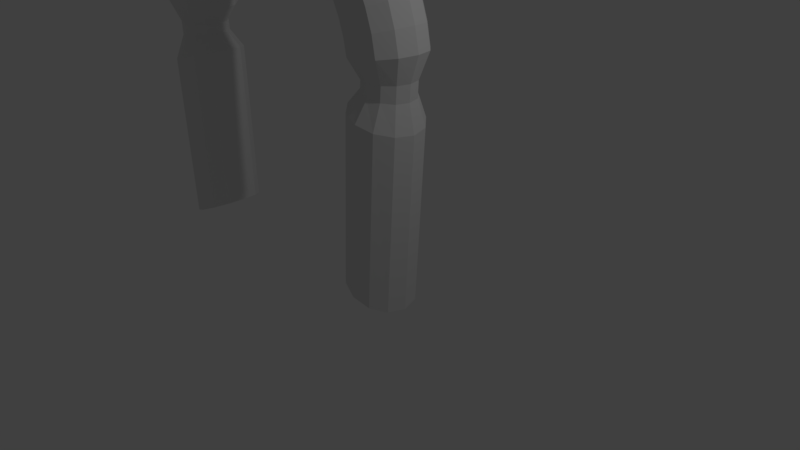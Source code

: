 # Source: telelport_fram.blend  (saved by Blender 2.79.0; exported with 4.5.12 LTS)
import bpy
from mathutils import Matrix  # noqa: F401  (used for matrix-valued properties, if any)

bpy.ops.wm.read_factory_settings(use_empty=True)
scene = bpy.context.scene
scene.name = 'Scene'

# ---- collections
col_collection_1 = bpy.data.collections.new('Collection 1'); scene.collection.children.link(col_collection_1)

# ---- materials (node trees are filled in below, after node groups)
mat_material = bpy.data.materials.new('Material')
mat_material.alpha_threshold = 0.0
mat_material.use_transparent_shadow = False
mat_material.roughness = 0.5
mat_material.line_color = (0.0, 0.0, 0.0, 1.0)

# ---- material node trees

# ---- world
world_world = bpy.data.worlds.new('World'); scene.world = world_world
world_world.color = (0.05088, 0.05088, 0.05088)
world_world.use_sun_shadow = False
world_world.sun_shadow_jitter_overblur = 0.0
world_world.cycles.sampling_method = 'MANUAL'

# ---- cameras
cam_camera = bpy.data.cameras.new('Camera')
cam_camera.clip_end = 100.0
cam_camera.lens = 35.0
cam_camera.sensor_width = 32.0
cam_camera.sensor_height = 18.0
cam_camera.ortho_scale = 7.314
cam_camera.dof.focus_distance = 0.0
cam_camera.dof.aperture_fstop = 128.0

# ---- lights
light_lamp = bpy.data.lights.new('Lamp', 'POINT')
light_lamp.transmission_factor = 0.0
light_lamp.cutoff_distance = 30.0
light_lamp.energy = 100.0
light_lamp.shadow_buffer_clip_start = 1.001
light_lamp.shadow_soft_size = 0.1
light_lamp.shadow_maximum_resolution = 0.006
light_lamp.use_absolute_resolution = True

# ---- meshes
me_torus = bpy.data.meshes.new('Torus')
me_torus.from_pydata([(1.175, 0.1219, -6.136e-09), (1.151, 0.1219, 0.08811), (1.087, 0.1219, 0.1526), (0.9987, 0.1219, 0.1762), (0.9106, 0.1219, 0.1526), (0.8461, 0.1219, 0.08811), (0.8225, 0.1219, -6.136e-09), (0.8461, 0.1219, -0.08811), (0.9106, 0.1219, -0.1526), (0.9987, 0.1219, -0.1762), (1.087, 0.1219, -0.1526), (1.151, 0.1219, -0.08811), (1.239, 0.3043, -6.168e-09), (1.206, 0.2999, 0.125), (1.115, 0.288, 0.2165), (0.9914, 0.2716, 0.25), (0.8675, 0.2553, 0.2165), (0.7768, 0.2434, 0.125), (0.7436, 0.239, -6.168e-09), (0.7768, 0.2434, -0.125), (0.8675, 0.2553, -0.2165), (0.9914, 0.2716, -0.25), (1.115, 0.288, -0.2165), (1.206, 0.2999, -0.125), (1.207, 0.4646, -6.168e-09), (1.175, 0.456, 0.125), (1.087, 0.4323, 0.2165), (0.9659, 0.3999, 0.25), (0.8452, 0.3676, 0.2165), (0.7568, 0.3439, 0.125), (0.7244, 0.3352, -6.168e-09), (0.7568, 0.3439, -0.125), (0.8452, 0.3676, -0.2165), (0.9659, 0.3999, -0.25), (1.087, 0.4323, -0.2165), (1.175, 0.456, -0.125), (1.155, 0.6195, -6.168e-09), (1.124, 0.6067, 0.125), (1.039, 0.5716, 0.2165), (0.9239, 0.5238, 0.25), (0.8084, 0.476, 0.2165), (0.7239, 0.4409, 0.125), (0.6929, 0.4281, -6.168e-09), (0.7239, 0.4409, -0.125), (0.8084, 0.476, -0.2165), (0.9239, 0.5238, -0.25), (1.039, 0.5716, -0.2165), (1.124, 0.6067, -0.125), (1.083, 0.7661, -6.168e-09), (1.054, 0.7494, 0.125), (0.9743, 0.7036, 0.2165), (0.866, 0.6411, 0.25), (0.7578, 0.5786, 0.2165), (0.6785, 0.5329, 0.125), (0.6495, 0.5161, -6.168e-09), (0.6785, 0.5329, -0.125), (0.7578, 0.5786, -0.2165), (0.866, 0.6411, -0.25), (0.9743, 0.7036, -0.2165), (1.054, 0.7494, -0.125), (0.9917, 0.9021, -6.168e-09), (0.9651, 0.8817, 0.125), (0.8925, 0.826, 0.2165), (0.7934, 0.7499, 0.25), (0.6942, 0.6738, 0.2165), (0.6216, 0.6181, 0.125), (0.595, 0.5977, -6.168e-09), (0.6216, 0.6181, -0.125), (0.6942, 0.6738, -0.2165), (0.7934, 0.7499, -0.25), (0.8925, 0.826, -0.2165), (0.9651, 0.8817, -0.125), (0.8839, 1.025, -6.168e-09), (0.8602, 1.001, 0.125), (0.7955, 0.9366, 0.2165), (0.7071, 0.8482, 0.25), (0.6187, 0.7598, 0.2165), (0.554, 0.6951, 0.125), (0.5303, 0.6714, -6.168e-09), (0.554, 0.6951, -0.125), (0.6187, 0.7598, -0.2165), (0.7071, 0.8482, -0.25), (0.7955, 0.9366, -0.2165), (0.8602, 1.001, -0.125), (0.761, 1.133, -6.168e-09), (0.7406, 1.106, 0.125), (0.6849, 1.034, 0.2165), (0.6088, 0.9345, 0.25), (0.5327, 0.8353, 0.2165), (0.477, 0.7627, 0.125), (0.4566, 0.7361, -6.168e-09), (0.477, 0.7627, -0.125), (0.5327, 0.8353, -0.2165), (0.6088, 0.9345, -0.25), (0.6849, 1.034, -0.2165), (0.7406, 1.106, -0.125), (0.625, 1.224, -6.168e-09), (0.6083, 1.195, 0.125), (0.5625, 1.115, 0.2165), (0.5, 1.007, 0.25), (0.4375, 0.8989, 0.2165), (0.3917, 0.8196, 0.125), (0.375, 0.7906, -6.168e-09), (0.3917, 0.8196, -0.125), (0.4375, 0.8989, -0.2165), (0.5, 1.007, -0.25), (0.5625, 1.115, -0.2165), (0.6083, 1.195, -0.125), (0.4784, 1.296, -6.168e-09), (0.4655, 1.265, 0.125), (0.4305, 1.18, 0.2165), (0.3827, 1.065, 0.25), (0.3348, 0.9495, 0.2165), (0.2998, 0.865, 0.125), (0.287, 0.834, -6.168e-09), (0.2998, 0.865, -0.125), (0.3348, 0.9495, -0.2165), (0.3827, 1.065, -0.25), (0.4305, 1.18, -0.2165), (0.4655, 1.265, -0.125), (0.3235, 1.349, -6.168e-09), (0.3149, 1.316, 0.125), (0.2912, 1.228, 0.2165), (0.2588, 1.107, 0.25), (0.2265, 0.9863, 0.2165), (0.2028, 0.8979, 0.125), (0.1941, 0.8656, -6.168e-09), (0.2028, 0.8979, -0.125), (0.2265, 0.9863, -0.2165), (0.2588, 1.107, -0.25), (0.2912, 1.228, -0.2165), (0.3149, 1.316, -0.125), (0.1405, 1.324, -6.025e-09), (0.1372, 1.299, 0.09611), (0.128, 1.229, 0.1665), (0.1154, 1.134, 0.1922), (0.1029, 1.038, 0.1665), (0.09371, 0.9685, 0.09611), (0.09035, 0.943, -6.025e-09), (0.09371, 0.9685, -0.09611), (0.1029, 1.038, -0.1665), (0.1154, 1.134, -0.1922), (0.128, 1.229, -0.1665), (0.1372, 1.299, -0.09611), (0.01508, 1.332, -6.025e-09), (0.01508, 1.307, 0.09611), (0.01508, 1.236, 0.1665), (0.01508, 1.14, 0.1922), (0.01508, 1.044, 0.1665), (0.01508, 0.9737, 0.09611), (0.01508, 0.9479, -6.025e-09), (0.01508, 0.9737, -0.09611), (0.01508, 1.044, -0.1665), (0.01508, 1.14, -0.1922), (0.01508, 1.236, -0.1665), (0.01508, 1.307, -0.09611), (-0.1632, 1.38, -6.168e-09), (-0.1588, 1.347, 0.125), (-0.1468, 1.256, 0.2165), (-0.1305, 1.133, 0.25), (-0.1142, 1.009, 0.2165), (-0.1023, 0.9179, 0.125), (-0.09789, 0.8847, -6.168e-09), (-0.1023, 0.9179, -0.125), (-0.1142, 1.009, -0.2165), (-0.1305, 1.133, -0.25), (-0.1468, 1.256, -0.2165), (-0.1588, 1.347, -0.125), (-0.3235, 1.349, -6.168e-09), (-0.3149, 1.316, 0.125), (-0.2912, 1.228, 0.2165), (-0.2588, 1.107, 0.25), (-0.2265, 0.9863, 0.2165), (-0.2028, 0.8979, 0.125), (-0.1941, 0.8656, -6.168e-09), (-0.2028, 0.8979, -0.125), (-0.2265, 0.9863, -0.2165), (-0.2588, 1.107, -0.25), (-0.2912, 1.228, -0.2165), (-0.3149, 1.316, -0.125), (-0.4784, 1.296, -6.168e-09), (-0.4655, 1.265, 0.125), (-0.4305, 1.18, 0.2165), (-0.3827, 1.065, 0.25), (-0.3348, 0.9495, 0.2165), (-0.2998, 0.865, 0.125), (-0.287, 0.834, -6.168e-09), (-0.2998, 0.865, -0.125), (-0.3348, 0.9495, -0.2165), (-0.3827, 1.065, -0.25), (-0.4305, 1.18, -0.2165), (-0.4655, 1.265, -0.125), (-0.625, 1.224, -6.168e-09), (-0.6083, 1.195, 0.125), (-0.5625, 1.115, 0.2165), (-0.5, 1.007, 0.25), (-0.4375, 0.8989, 0.2165), (-0.3917, 0.8196, 0.125), (-0.375, 0.7906, -6.168e-09), (-0.3917, 0.8196, -0.125), (-0.4375, 0.8989, -0.2165), (-0.5, 1.007, -0.25), (-0.5625, 1.115, -0.2165), (-0.6083, 1.195, -0.125), (-0.761, 1.133, -6.168e-09), (-0.7406, 1.106, 0.125), (-0.6849, 1.034, 0.2165), (-0.6088, 0.9345, 0.25), (-0.5327, 0.8353, 0.2165), (-0.477, 0.7627, 0.125), (-0.4566, 0.7361, -6.168e-09), (-0.477, 0.7627, -0.125), (-0.5327, 0.8353, -0.2165), (-0.6088, 0.9345, -0.25), (-0.6849, 1.034, -0.2165), (-0.7406, 1.106, -0.125), (-0.8839, 1.025, -6.168e-09), (-0.8602, 1.001, 0.125), (-0.7955, 0.9366, 0.2165), (-0.7071, 0.8482, 0.25), (-0.6187, 0.7598, 0.2165), (-0.554, 0.6951, 0.125), (-0.5303, 0.6714, -6.168e-09), (-0.554, 0.6951, -0.125), (-0.6187, 0.7598, -0.2165), (-0.7071, 0.8482, -0.25), (-0.7955, 0.9366, -0.2165), (-0.8602, 1.001, -0.125), (-0.9917, 0.9021, -6.168e-09), (-0.9651, 0.8817, 0.125), (-0.8925, 0.826, 0.2165), (-0.7934, 0.7499, 0.25), (-0.6942, 0.6738, 0.2165), (-0.6216, 0.6181, 0.125), (-0.595, 0.5977, -6.168e-09), (-0.6216, 0.6181, -0.125), (-0.6942, 0.6738, -0.2165), (-0.7934, 0.7499, -0.25), (-0.8925, 0.826, -0.2165), (-0.9651, 0.8817, -0.125), (-1.083, 0.7661, -6.168e-09), (-1.054, 0.7494, 0.125), (-0.9743, 0.7036, 0.2165), (-0.866, 0.6411, 0.25), (-0.7578, 0.5786, 0.2165), (-0.6785, 0.5329, 0.125), (-0.6495, 0.5161, -6.168e-09), (-0.6785, 0.5329, -0.125), (-0.7578, 0.5786, -0.2165), (-0.866, 0.6411, -0.25), (-0.9743, 0.7036, -0.2165), (-1.054, 0.7494, -0.125), (-1.155, 0.6195, -6.168e-09), (-1.124, 0.6067, 0.125), (-1.039, 0.5716, 0.2165), (-0.9239, 0.5238, 0.25), (-0.8084, 0.476, 0.2165), (-0.7239, 0.4409, 0.125), (-0.6929, 0.4281, -6.168e-09), (-0.7239, 0.4409, -0.125), (-0.8084, 0.476, -0.2165), (-0.9239, 0.5238, -0.25), (-1.039, 0.5716, -0.2165), (-1.124, 0.6067, -0.125), (-1.207, 0.4646, -6.168e-09), (-1.175, 0.456, 0.125), (-1.087, 0.4323, 0.2165), (-0.9659, 0.3999, 0.25), (-0.8452, 0.3676, 0.2165), (-0.7568, 0.3439, 0.125), (-0.7244, 0.3352, -6.168e-09), (-0.7568, 0.3439, -0.125), (-0.8452, 0.3676, -0.2165), (-0.9659, 0.3999, -0.25), (-1.087, 0.4323, -0.2165), (-1.175, 0.456, -0.125), (-1.239, 0.3043, -6.168e-09), (-1.206, 0.2999, 0.125), (-1.115, 0.288, 0.2165), (-0.9914, 0.2716, 0.25), (-0.8675, 0.2553, 0.2165), (-0.7768, 0.2434, 0.125), (-0.7436, 0.239, -6.168e-09), (-0.7768, 0.2434, -0.125), (-0.8675, 0.2553, -0.2165), (-0.9914, 0.2716, -0.25), (-1.115, 0.288, -0.2165), (-1.206, 0.2999, -0.125), (-1.168, 0.12, -6.019e-09), (-1.145, 0.12, 0.0845), (-1.083, 0.12, 0.1464), (-0.9986, 0.12, 0.169), (-0.9141, 0.12, 0.1464), (-0.8523, 0.12, 0.0845), (-0.8296, 0.12, -6.019e-09), (-0.8523, 0.12, -0.0845), (-0.9141, 0.12, -0.1464), (-0.9986, 0.12, -0.169), (-1.083, 0.12, -0.1464), (-1.145, 0.12, -0.0845), (-1.16, 0.00968, -6.019e-09), (-1.138, 0.01263, 0.0845), (-1.077, 0.02071, 0.1464), (-0.9928, 0.03174, 0.169), (-0.9091, 0.04277, 0.1464), (-0.8477, 0.05084, 0.0845), (-0.8253, 0.0538, -6.019e-09), (-0.8477, 0.05084, -0.0845), (-0.9091, 0.04277, -0.1464), (-0.9928, 0.03174, -0.169), (-1.077, 0.02071, -0.1464), (-1.138, 0.01263, -0.0845), (-1.207, -0.1824, -6.168e-09), (-1.175, -0.1737, 0.125), (-1.087, -0.1501, 0.2165), (-0.9659, -0.1177, 0.25), (-0.8452, -0.08535, 0.2165), (-0.7568, -0.06166, 0.125), (-0.7244, -0.053, -6.168e-09), (-0.7568, -0.06166, -0.125), (-0.8452, -0.08535, -0.2165), (-0.9659, -0.1177, -0.25), (-1.087, -0.1501, -0.2165), (-1.175, -0.1737, -0.125), (-1.131, -1.409, 4.075e-08), (-1.101, -1.396, 0.1224), (-1.018, -1.362, 0.212), (-0.9048, -1.315, 0.2448), (-0.7917, -1.268, 0.212), (-0.7089, -1.234, 0.1224), (-0.6786, -1.221, 4.075e-08), (-0.7089, -1.234, -0.1224), (-0.7917, -1.268, -0.212), (-0.9048, -1.315, -0.2448), (-1.018, -1.362, -0.212), (-1.101, -1.396, -0.1224), (1.131, -1.409, 4.075e-08), (1.101, -1.396, 0.1224), (1.018, -1.362, 0.212), (0.9048, -1.315, 0.2448), (0.7917, -1.268, 0.212), (0.7089, -1.234, 0.1224), (0.6786, -1.221, 4.075e-08), (0.7089, -1.234, -0.1224), (0.7917, -1.268, -0.212), (0.9048, -1.315, -0.2448), (1.018, -1.362, -0.212), (1.101, -1.396, -0.1224), (1.207, -0.1824, -6.168e-09), (1.175, -0.1737, 0.125), (1.087, -0.1501, 0.2165), (0.9659, -0.1177, 0.25), (0.8452, -0.08535, 0.2165), (0.7568, -0.06166, 0.125), (0.7244, -0.053, -6.168e-09), (0.7568, -0.06166, -0.125), (0.8452, -0.08535, -0.2165), (0.9659, -0.1177, -0.25), (1.087, -0.1501, -0.2165), (1.175, -0.1737, -0.125), (1.167, 0.006852, -6.136e-09), (1.144, 0.009934, 0.08811), (1.08, 0.01835, 0.1526), (0.9927, 0.02985, 0.1762), (0.9054, 0.04135, 0.1526), (0.8414, 0.04977, 0.08811), (0.818, 0.05285, -6.136e-09), (0.8414, 0.04977, -0.08811), (0.9054, 0.04135, -0.1526), (0.9927, 0.02985, -0.1762), (1.08, 0.01835, -0.1526), (1.144, 0.009934, -0.08811)], [], [(0, 12, 13, 1), (1, 13, 14, 2), (2, 14, 15, 3), (3, 15, 16, 4), (4, 16, 17, 5), (5, 17, 18, 6), (6, 18, 19, 7), (7, 19, 20, 8), (8, 20, 21, 9), (9, 21, 22, 10), (10, 22, 23, 11), (11, 23, 12, 0), (12, 24, 25, 13), (13, 25, 26, 14), (14, 26, 27, 15), (15, 27, 28, 16), (16, 28, 29, 17), (17, 29, 30, 18), (18, 30, 31, 19), (19, 31, 32, 20), (20, 32, 33, 21), (21, 33, 34, 22), (22, 34, 35, 23), (23, 35, 24, 12), (24, 36, 37, 25), (25, 37, 38, 26), (26, 38, 39, 27), (27, 39, 40, 28), (28, 40, 41, 29), (29, 41, 42, 30), (30, 42, 43, 31), (31, 43, 44, 32), (32, 44, 45, 33), (33, 45, 46, 34), (34, 46, 47, 35), (35, 47, 36, 24), (36, 48, 49, 37), (37, 49, 50, 38), (38, 50, 51, 39), (39, 51, 52, 40), (40, 52, 53, 41), (41, 53, 54, 42), (42, 54, 55, 43), (43, 55, 56, 44), (44, 56, 57, 45), (45, 57, 58, 46), (46, 58, 59, 47), (47, 59, 48, 36), (48, 60, 61, 49), (49, 61, 62, 50), (50, 62, 63, 51), (51, 63, 64, 52), (52, 64, 65, 53), (53, 65, 66, 54), (54, 66, 67, 55), (55, 67, 68, 56), (56, 68, 69, 57), (57, 69, 70, 58), (58, 70, 71, 59), (59, 71, 60, 48), (60, 72, 73, 61), (61, 73, 74, 62), (62, 74, 75, 63), (63, 75, 76, 64), (64, 76, 77, 65), (65, 77, 78, 66), (66, 78, 79, 67), (67, 79, 80, 68), (68, 80, 81, 69), (69, 81, 82, 70), (70, 82, 83, 71), (71, 83, 72, 60), (72, 84, 85, 73), (73, 85, 86, 74), (74, 86, 87, 75), (75, 87, 88, 76), (76, 88, 89, 77), (77, 89, 90, 78), (78, 90, 91, 79), (79, 91, 92, 80), (80, 92, 93, 81), (81, 93, 94, 82), (82, 94, 95, 83), (83, 95, 84, 72), (84, 96, 97, 85), (85, 97, 98, 86), (86, 98, 99, 87), (87, 99, 100, 88), (88, 100, 101, 89), (89, 101, 102, 90), (90, 102, 103, 91), (91, 103, 104, 92), (92, 104, 105, 93), (93, 105, 106, 94), (94, 106, 107, 95), (95, 107, 96, 84), (96, 108, 109, 97), (97, 109, 110, 98), (98, 110, 111, 99), (99, 111, 112, 100), (100, 112, 113, 101), (101, 113, 114, 102), (102, 114, 115, 103), (103, 115, 116, 104), (104, 116, 117, 105), (105, 117, 118, 106), (106, 118, 119, 107), (107, 119, 108, 96), (108, 120, 121, 109), (109, 121, 122, 110), (110, 122, 123, 111), (111, 123, 124, 112), (112, 124, 125, 113), (113, 125, 126, 114), (114, 126, 127, 115), (115, 127, 128, 116), (116, 128, 129, 117), (117, 129, 130, 118), (118, 130, 131, 119), (119, 131, 120, 108), (120, 132, 133, 121), (121, 133, 134, 122), (122, 134, 135, 123), (123, 135, 136, 124), (124, 136, 137, 125), (125, 137, 138, 126), (126, 138, 139, 127), (127, 139, 140, 128), (128, 140, 141, 129), (129, 141, 142, 130), (130, 142, 143, 131), (131, 143, 132, 120), (132, 144, 145, 133), (133, 145, 146, 134), (134, 146, 147, 135), (135, 147, 148, 136), (136, 148, 149, 137), (137, 149, 150, 138), (138, 150, 151, 139), (139, 151, 152, 140), (140, 152, 153, 141), (141, 153, 154, 142), (142, 154, 155, 143), (143, 155, 144, 132), (144, 156, 157, 145), (145, 157, 158, 146), (146, 158, 159, 147), (147, 159, 160, 148), (148, 160, 161, 149), (149, 161, 162, 150), (150, 162, 163, 151), (151, 163, 164, 152), (152, 164, 165, 153), (153, 165, 166, 154), (154, 166, 167, 155), (155, 167, 156, 144), (156, 168, 169, 157), (157, 169, 170, 158), (158, 170, 171, 159), (159, 171, 172, 160), (160, 172, 173, 161), (161, 173, 174, 162), (162, 174, 175, 163), (163, 175, 176, 164), (164, 176, 177, 165), (165, 177, 178, 166), (166, 178, 179, 167), (167, 179, 168, 156), (168, 180, 181, 169), (169, 181, 182, 170), (170, 182, 183, 171), (171, 183, 184, 172), (172, 184, 185, 173), (173, 185, 186, 174), (174, 186, 187, 175), (175, 187, 188, 176), (176, 188, 189, 177), (177, 189, 190, 178), (178, 190, 191, 179), (179, 191, 180, 168), (180, 192, 193, 181), (181, 193, 194, 182), (182, 194, 195, 183), (183, 195, 196, 184), (184, 196, 197, 185), (185, 197, 198, 186), (186, 198, 199, 187), (187, 199, 200, 188), (188, 200, 201, 189), (189, 201, 202, 190), (190, 202, 203, 191), (191, 203, 192, 180), (192, 204, 205, 193), (193, 205, 206, 194), (194, 206, 207, 195), (195, 207, 208, 196), (196, 208, 209, 197), (197, 209, 210, 198), (198, 210, 211, 199), (199, 211, 212, 200), (200, 212, 213, 201), (201, 213, 214, 202), (202, 214, 215, 203), (203, 215, 204, 192), (204, 216, 217, 205), (205, 217, 218, 206), (206, 218, 219, 207), (207, 219, 220, 208), (208, 220, 221, 209), (209, 221, 222, 210), (210, 222, 223, 211), (211, 223, 224, 212), (212, 224, 225, 213), (213, 225, 226, 214), (214, 226, 227, 215), (215, 227, 216, 204), (216, 228, 229, 217), (217, 229, 230, 218), (218, 230, 231, 219), (219, 231, 232, 220), (220, 232, 233, 221), (221, 233, 234, 222), (222, 234, 235, 223), (223, 235, 236, 224), (224, 236, 237, 225), (225, 237, 238, 226), (226, 238, 239, 227), (227, 239, 228, 216), (228, 240, 241, 229), (229, 241, 242, 230), (230, 242, 243, 231), (231, 243, 244, 232), (232, 244, 245, 233), (233, 245, 246, 234), (234, 246, 247, 235), (235, 247, 248, 236), (236, 248, 249, 237), (237, 249, 250, 238), (238, 250, 251, 239), (239, 251, 240, 228), (240, 252, 253, 241), (241, 253, 254, 242), (242, 254, 255, 243), (243, 255, 256, 244), (244, 256, 257, 245), (245, 257, 258, 246), (246, 258, 259, 247), (247, 259, 260, 248), (248, 260, 261, 249), (249, 261, 262, 250), (250, 262, 263, 251), (251, 263, 252, 240), (252, 264, 265, 253), (253, 265, 266, 254), (254, 266, 267, 255), (255, 267, 268, 256), (256, 268, 269, 257), (257, 269, 270, 258), (258, 270, 271, 259), (259, 271, 272, 260), (260, 272, 273, 261), (261, 273, 274, 262), (262, 274, 275, 263), (263, 275, 264, 252), (264, 276, 277, 265), (265, 277, 278, 266), (266, 278, 279, 267), (267, 279, 280, 268), (268, 280, 281, 269), (269, 281, 282, 270), (270, 282, 283, 271), (271, 283, 284, 272), (272, 284, 285, 273), (273, 285, 286, 274), (274, 286, 287, 275), (275, 287, 276, 264), (276, 288, 289, 277), (277, 289, 290, 278), (278, 290, 291, 279), (279, 291, 292, 280), (280, 292, 293, 281), (281, 293, 294, 282), (282, 294, 295, 283), (283, 295, 296, 284), (284, 296, 297, 285), (285, 297, 298, 286), (286, 298, 299, 287), (287, 299, 288, 276), (288, 300, 301, 289), (289, 301, 302, 290), (290, 302, 303, 291), (291, 303, 304, 292), (292, 304, 305, 293), (293, 305, 306, 294), (294, 306, 307, 295), (295, 307, 308, 296), (296, 308, 309, 297), (297, 309, 310, 298), (298, 310, 311, 299), (299, 311, 300, 288), (300, 312, 313, 301), (301, 313, 314, 302), (302, 314, 315, 303), (303, 315, 316, 304), (304, 316, 317, 305), (305, 317, 318, 306), (306, 318, 319, 307), (307, 319, 320, 308), (308, 320, 321, 309), (309, 321, 322, 310), (310, 322, 323, 311), (311, 323, 312, 300), (312, 324, 325, 313), (313, 325, 326, 314), (314, 326, 327, 315), (315, 327, 328, 316), (316, 328, 329, 317), (317, 329, 330, 318), (318, 330, 331, 319), (319, 331, 332, 320), (320, 332, 333, 321), (321, 333, 334, 322), (322, 334, 335, 323), (323, 335, 324, 312), (336, 348, 349, 337), (337, 349, 350, 338), (338, 350, 351, 339), (339, 351, 352, 340), (340, 352, 353, 341), (341, 353, 354, 342), (342, 354, 355, 343), (343, 355, 356, 344), (344, 356, 357, 345), (345, 357, 358, 346), (346, 358, 359, 347), (347, 359, 348, 336), (348, 360, 361, 349), (349, 361, 362, 350), (350, 362, 363, 351), (351, 363, 364, 352), (352, 364, 365, 353), (353, 365, 366, 354), (354, 366, 367, 355), (355, 367, 368, 356), (356, 368, 369, 357), (357, 369, 370, 358), (358, 370, 371, 359), (359, 371, 360, 348), (360, 0, 1, 361), (361, 1, 2, 362), (362, 2, 3, 363), (363, 3, 4, 364), (364, 4, 5, 365), (365, 5, 6, 366), (366, 6, 7, 367), (367, 7, 8, 368), (368, 8, 9, 369), (369, 9, 10, 370), (370, 10, 11, 371), (371, 11, 0, 360)])
me_torus.use_remesh_preserve_volume = False
me_torus.use_remesh_preserve_attributes = False
me_torus.use_mirror_vertex_groups = False
me_torus.update()
me_cylinder = bpy.data.meshes.new('Cylinder')
me_cylinder.from_pydata([], [], [])
me_cylinder.use_remesh_preserve_volume = False
me_cylinder.use_remesh_preserve_attributes = False
me_cylinder.use_mirror_vertex_groups = False
me_cylinder.update()
me_cube = bpy.data.meshes.new('Cube')
me_cube.from_pydata([], [], [])
me_cube.materials.append(mat_material)
me_cube.use_remesh_preserve_volume = False
me_cube.use_remesh_preserve_attributes = False
me_cube.use_mirror_vertex_groups = False
me_cube.update()

# ---- objects
ob_torus = bpy.data.objects.new('Torus', me_torus)
ob_cylinder = bpy.data.objects.new('Cylinder', me_cylinder)
ob_cube = bpy.data.objects.new('Cube', me_cube)
ob_lamp = bpy.data.objects.new('Lamp', light_lamp)
ob_camera = bpy.data.objects.new('Camera', cam_camera)

# ---- transforms, parenting, visibility, modifiers, constraints
ob_torus.location = (-1.546, 0.01764, 2.182)
ob_torus.rotation_euler = (1.571, -0.0, 0.0)
ob_torus.scale = (1.939, 1.939, 1.939)
ob_torus.lineart.crease_threshold = 0.0
ob_cylinder.location = (0.06993, -3.282, 0.1136)
ob_cylinder.rotation_euler = (-0.0, 1.571, 0.0)
ob_cylinder.scale = (0.1846, 0.1846, 0.1846)
ob_cylinder.lineart.crease_threshold = 0.0
ob_cube.location = (-2.407, 0.0, 0.0)
ob_cube.scale = (0.6143, 0.6143, 0.6143)
ob_cube.lock_rotations_4d = False
ob_cube.empty_display_type = 'ARROWS'
ob_cube.lineart.crease_threshold = 0.0
ob_lamp.location = (4.076, 1.005, 5.904)
ob_lamp.rotation_euler = (0.6503, 0.05522, 1.866)
ob_lamp.lock_rotations_4d = False
ob_lamp.empty_display_type = 'ARROWS'
ob_lamp.color = (0.0, 0.0, 0.0, 0.0)
ob_lamp.lineart.crease_threshold = 0.0
ob_camera.location = (7.481, -6.508, 5.344)
ob_camera.rotation_euler = (1.109, 0.0, 0.8149)
ob_camera.lock_rotations_4d = False
ob_camera.empty_display_type = 'ARROWS'
ob_camera.color = (0.0, 0.0, 0.0, 0.0)
ob_camera.display_type = 'WIRE'
ob_camera.lineart.crease_threshold = 0.0

# ---- collection membership
col_collection_1.objects.link(ob_torus)
col_collection_1.objects.link(ob_cylinder)
col_collection_1.objects.link(ob_cube)
col_collection_1.objects.link(ob_lamp)
col_collection_1.objects.link(ob_camera)

# ---- scene / render settings (as saved in the file)
scene.camera = ob_camera
scene.frame_start = 1; scene.frame_end = 250; scene.frame_set(1)
scene.render.engine = 'BLENDER_EEVEE_NEXT'
scene.render.resolution_percentage = 50
scene.render.dither_intensity = 0.0
scene.cycles.use_denoising = False
scene.cycles.samples = 128
scene.cycles.sampling_pattern = 'TABULATED_SOBOL'
scene.cycles.use_adaptive_sampling = False
scene.cycles.use_light_tree = False
scene.cycles.blur_glossy = 0.0
scene.cycles.sample_clamp_indirect = 0.0
scene.view_settings.view_transform = 'Standard'
bpy.context.view_layer.update()
